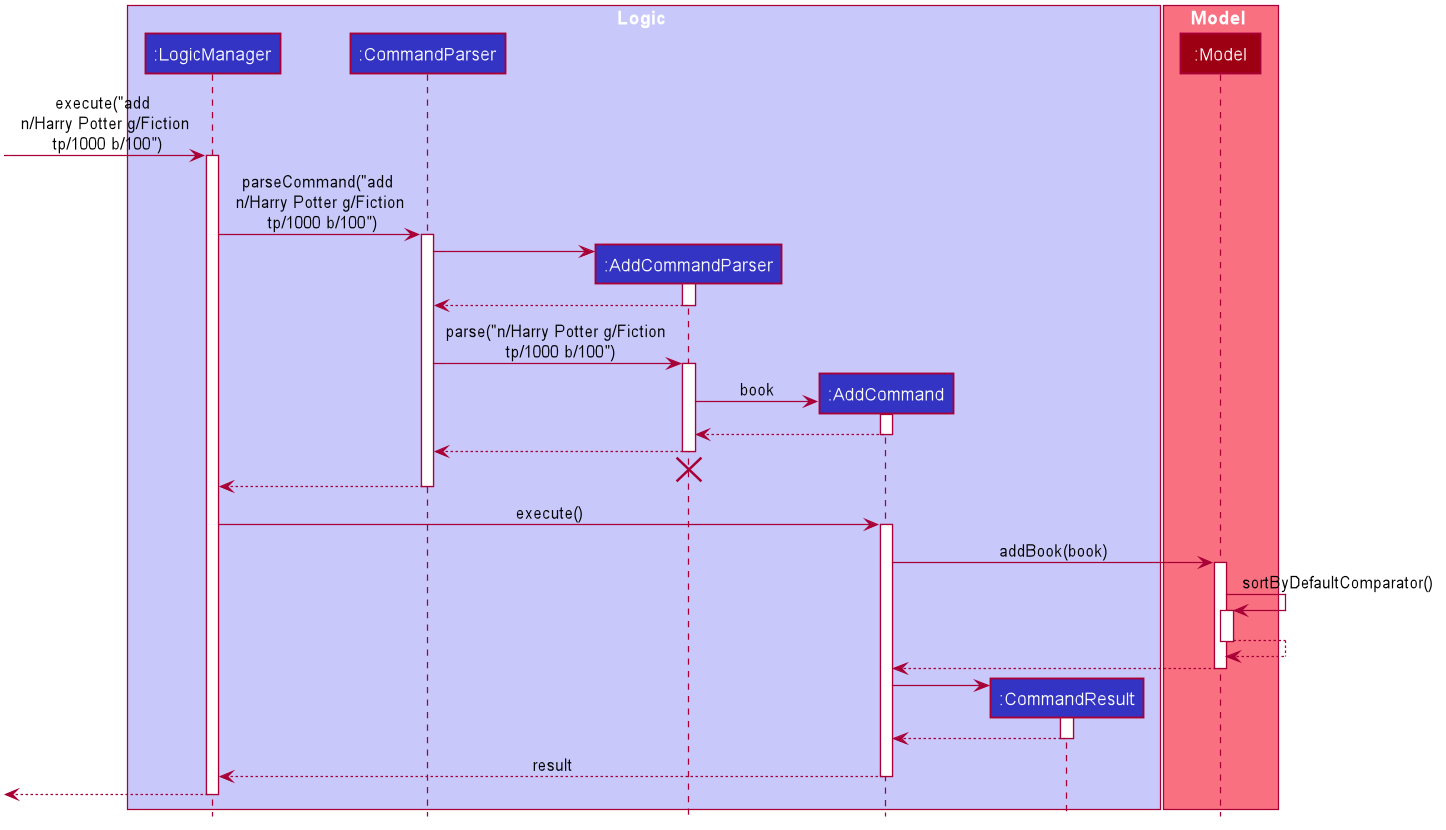

The diagram above was rendered by PlantUML. Its source (embedded in the PNG):
@startuml









skinparam BackgroundColor #FFFFFFF

skinparam Shadowing false

skinparam Class {
    FontColor #FFFFFF
    BorderThickness 1
    BorderColor #FFFFFF
    StereotypeFontColor #FFFFFF
    FontName Arial
}

skinparam Actor {
    BorderColor #000000
    Color #000000
    FontName Arial
}

skinparam Sequence {
    MessageAlign center
    BoxFontSize 15
    BoxPadding 0
    BoxFontColor #FFFFFF
    FontName Arial
}

skinparam Participant {
    FontColor #FFFFFFF
    Padding 20
}

skinparam MinClassWidth 50
skinparam ParticipantPadding 10
skinparam Shadowing false
skinparam DefaultTextAlignment center
skinparam packageStyle Rectangle

hide footbox
hide members
hide circle

box Logic #C8C8FA
participant ":LogicManager" as LogicManager #3333C4
participant ":CommandParser" as CommandParser #3333C4
participant ":AddCommandParser" as AddCommandParser #3333C4
participant ":AddCommand" as AddCommand #3333C4
participant ":CommandResult" as CommandResult #3333C4
end box

box Model #F97181
participant ":Model" as Model #9D0012
end box

[-> LogicManager : execute("add \n n/Harry Potter g/Fiction \n tp/1000 b/100")
activate LogicManager

LogicManager -> CommandParser : parseCommand("add \n n/Harry Potter g/Fiction \n tp/1000 b/100")
activate CommandParser

create AddCommandParser
CommandParser -> AddCommandParser
activate AddCommandParser

AddCommandParser --> CommandParser
deactivate AddCommandParser

CommandParser -> AddCommandParser : parse("n/Harry Potter g/Fiction \n tp/1000 b/100")
activate AddCommandParser

create AddCommand
AddCommandParser -> AddCommand : book
activate AddCommand

AddCommand --> AddCommandParser :
deactivate AddCommand

AddCommandParser --> CommandParser :
deactivate AddCommandParser
AddCommandParser -[hidden]-> CommandParser
destroy AddCommandParser

CommandParser --> LogicManager :
deactivate CommandParser

LogicManager -> AddCommand : execute()
activate AddCommand

AddCommand -> Model : addBook(book)
activate Model

Model -> Model : sortByDefaultComparator()
activate Model

Model --> Model
deactivate Model

Model --> AddCommand
deactivate Model

create CommandResult
AddCommand -> CommandResult
activate CommandResult

CommandResult --> AddCommand
deactivate CommandResult

AddCommand --> LogicManager : result
deactivate AddCommand

[<--LogicManager
deactivate LogicManager
@enduml